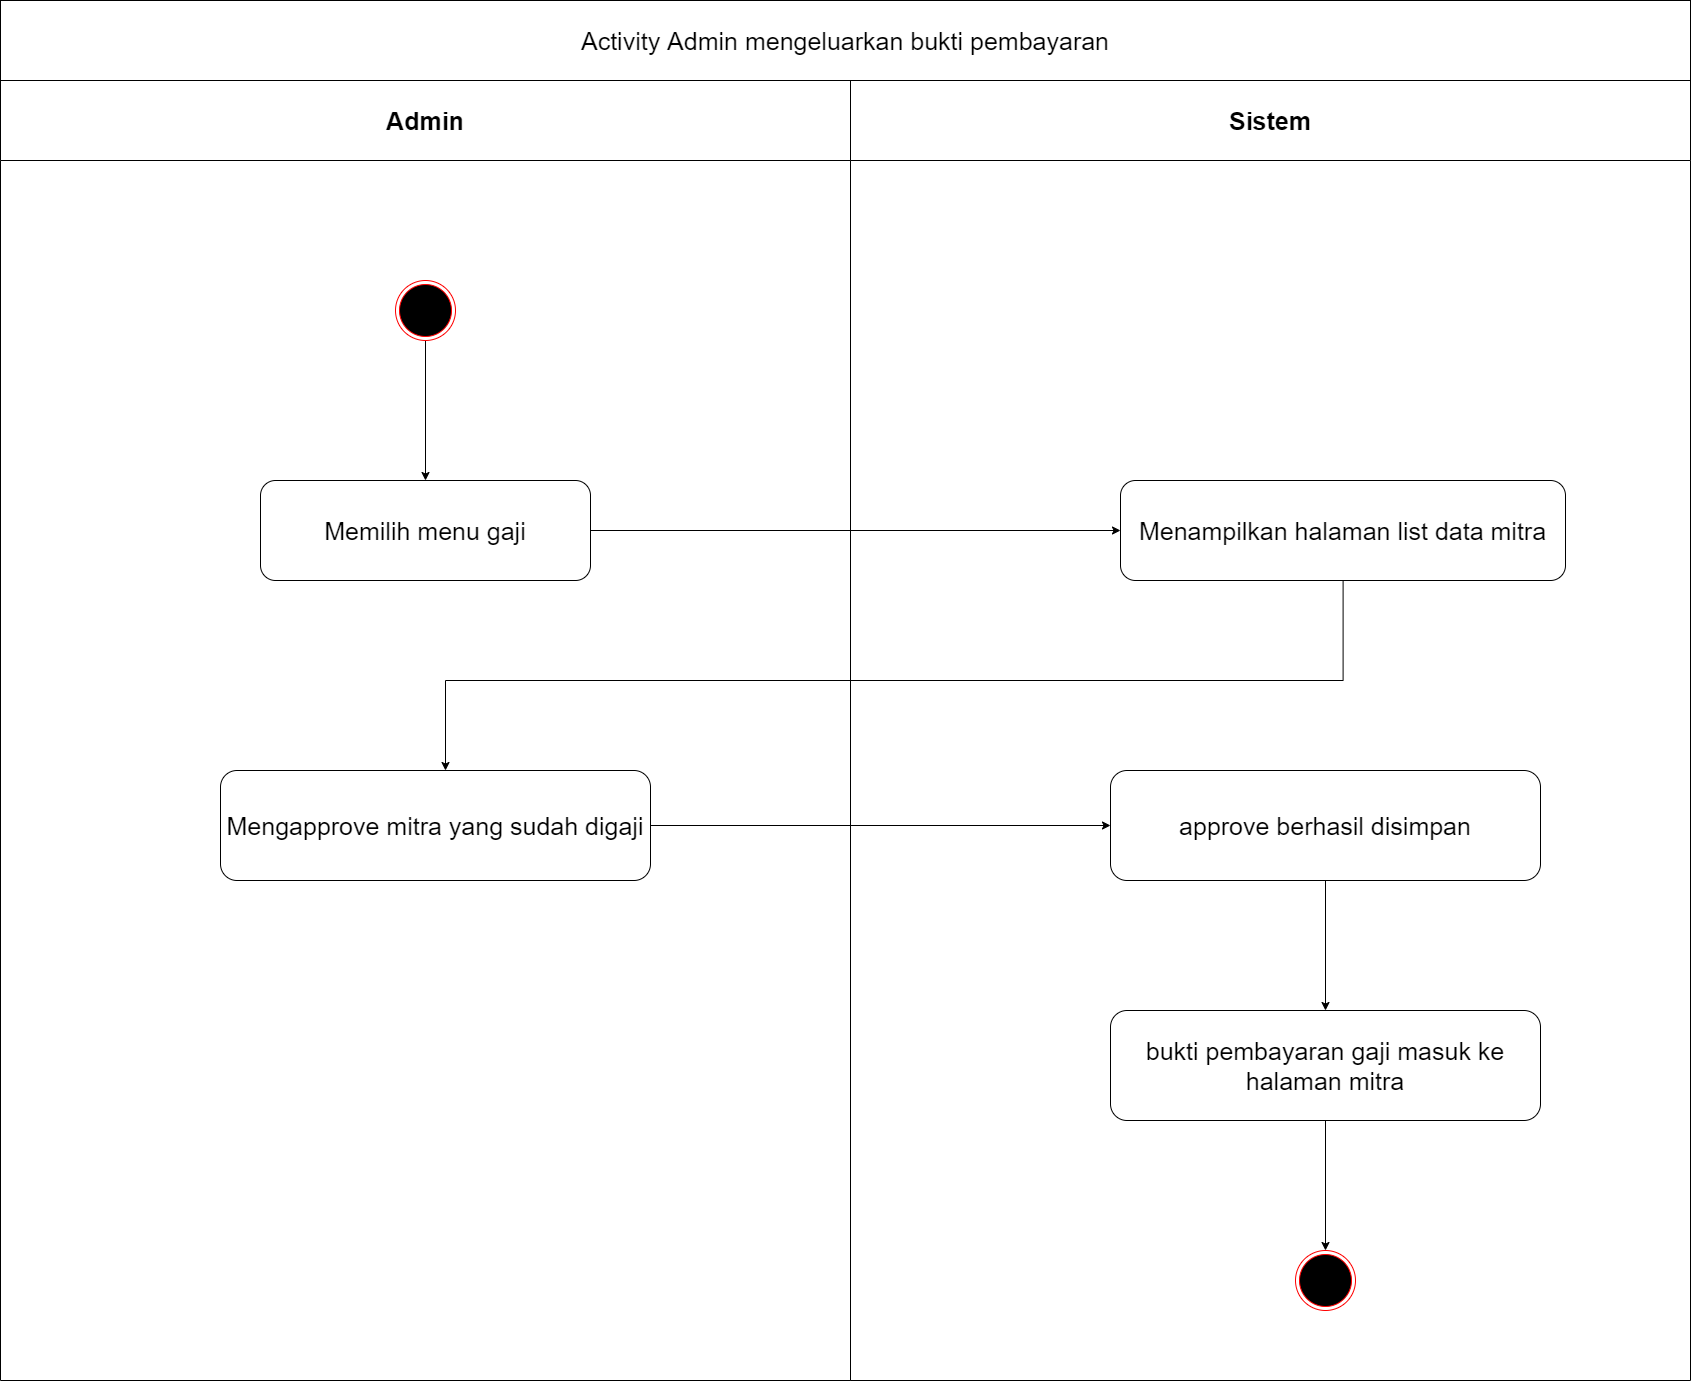

The diagram above was exported from draw.io. Its source (the exported page's mxGraphModel, read from the mxfile embedded in the PNG):
<mxGraphModel dx="1704" dy="988" grid="1" gridSize="10" guides="1" tooltips="1" connect="1" arrows="1" fold="1" page="1" pageScale="1" pageWidth="1000" pageHeight="1000" math="0" shadow="0">
  <root>
    <mxCell id="GDmvIl-CASP-Xjgs8epl-0" />
    <mxCell id="GDmvIl-CASP-Xjgs8epl-1" parent="GDmvIl-CASP-Xjgs8epl-0" />
    <mxCell id="DuVI8M_iH3vxco6VcL2g-0" value="Admin" style="swimlane;whiteSpace=wrap;startSize=80;fontSize=25;" parent="GDmvIl-CASP-Xjgs8epl-1" vertex="1">
      <mxGeometry x="190" y="160" width="850" height="1300" as="geometry" />
    </mxCell>
    <mxCell id="DuVI8M_iH3vxco6VcL2g-1" style="edgeStyle=orthogonalEdgeStyle;rounded=0;orthogonalLoop=1;jettySize=auto;html=1;" parent="DuVI8M_iH3vxco6VcL2g-0" source="DuVI8M_iH3vxco6VcL2g-2" target="DuVI8M_iH3vxco6VcL2g-3" edge="1">
      <mxGeometry relative="1" as="geometry" />
    </mxCell>
    <mxCell id="DuVI8M_iH3vxco6VcL2g-2" value="" style="ellipse;html=1;shape=endState;fillColor=#000000;strokeColor=#ff0000;fontSize=25;" parent="DuVI8M_iH3vxco6VcL2g-0" vertex="1">
      <mxGeometry x="395" y="200" width="60" height="60" as="geometry" />
    </mxCell>
    <mxCell id="DuVI8M_iH3vxco6VcL2g-3" value="Memilih menu gaji" style="rounded=1;whiteSpace=wrap;html=1;fontSize=25;" parent="DuVI8M_iH3vxco6VcL2g-0" vertex="1">
      <mxGeometry x="260" y="400" width="330" height="100" as="geometry" />
    </mxCell>
    <mxCell id="DuVI8M_iH3vxco6VcL2g-4" value="Mengapprove mitra yang sudah digaji" style="rounded=1;whiteSpace=wrap;html=1;fontSize=25;" parent="DuVI8M_iH3vxco6VcL2g-0" vertex="1">
      <mxGeometry x="220" y="690" width="430" height="110" as="geometry" />
    </mxCell>
    <mxCell id="DuVI8M_iH3vxco6VcL2g-5" value="Sistem" style="swimlane;whiteSpace=wrap;startSize=80;fontSize=25;" parent="GDmvIl-CASP-Xjgs8epl-1" vertex="1">
      <mxGeometry x="1040" y="160" width="840" height="1300" as="geometry" />
    </mxCell>
    <mxCell id="DuVI8M_iH3vxco6VcL2g-6" value="Menampilkan halaman list data mitra" style="rounded=1;whiteSpace=wrap;html=1;fontSize=25;" parent="DuVI8M_iH3vxco6VcL2g-5" vertex="1">
      <mxGeometry x="270" y="400" width="445" height="100" as="geometry" />
    </mxCell>
    <mxCell id="DuVI8M_iH3vxco6VcL2g-7" value="" style="ellipse;html=1;shape=endState;fillColor=#000000;strokeColor=#ff0000;fontSize=25;" parent="DuVI8M_iH3vxco6VcL2g-5" vertex="1">
      <mxGeometry x="445" y="1170" width="60" height="60" as="geometry" />
    </mxCell>
    <mxCell id="DuVI8M_iH3vxco6VcL2g-8" style="edgeStyle=orthogonalEdgeStyle;rounded=0;orthogonalLoop=1;jettySize=auto;html=1;entryX=0.5;entryY=0;entryDx=0;entryDy=0;" parent="DuVI8M_iH3vxco6VcL2g-5" source="DuVI8M_iH3vxco6VcL2g-9" target="DuVI8M_iH3vxco6VcL2g-11" edge="1">
      <mxGeometry relative="1" as="geometry" />
    </mxCell>
    <mxCell id="DuVI8M_iH3vxco6VcL2g-9" value="approve berhasil disimpan" style="rounded=1;whiteSpace=wrap;html=1;fontSize=25;" parent="DuVI8M_iH3vxco6VcL2g-5" vertex="1">
      <mxGeometry x="260" y="690" width="430" height="110" as="geometry" />
    </mxCell>
    <mxCell id="DuVI8M_iH3vxco6VcL2g-10" style="edgeStyle=orthogonalEdgeStyle;rounded=0;orthogonalLoop=1;jettySize=auto;html=1;entryX=0.5;entryY=0;entryDx=0;entryDy=0;" parent="DuVI8M_iH3vxco6VcL2g-5" source="DuVI8M_iH3vxco6VcL2g-11" target="DuVI8M_iH3vxco6VcL2g-7" edge="1">
      <mxGeometry relative="1" as="geometry" />
    </mxCell>
    <mxCell id="DuVI8M_iH3vxco6VcL2g-11" value="bukti pembayaran gaji masuk ke halaman mitra" style="rounded=1;whiteSpace=wrap;html=1;fontSize=25;" parent="DuVI8M_iH3vxco6VcL2g-5" vertex="1">
      <mxGeometry x="260" y="930" width="430" height="110" as="geometry" />
    </mxCell>
    <mxCell id="DuVI8M_iH3vxco6VcL2g-12" value="&lt;font style=&quot;font-size: 25px&quot;&gt;Activity Admin mengeluarkan bukti pembayaran&lt;/font&gt;" style="rounded=0;whiteSpace=wrap;html=1;" parent="GDmvIl-CASP-Xjgs8epl-1" vertex="1">
      <mxGeometry x="190" y="80" width="1690" height="80" as="geometry" />
    </mxCell>
    <mxCell id="DuVI8M_iH3vxco6VcL2g-13" style="edgeStyle=orthogonalEdgeStyle;rounded=0;orthogonalLoop=1;jettySize=auto;html=1;" parent="GDmvIl-CASP-Xjgs8epl-1" source="DuVI8M_iH3vxco6VcL2g-3" target="DuVI8M_iH3vxco6VcL2g-6" edge="1">
      <mxGeometry relative="1" as="geometry" />
    </mxCell>
    <mxCell id="DuVI8M_iH3vxco6VcL2g-14" style="edgeStyle=orthogonalEdgeStyle;rounded=0;orthogonalLoop=1;jettySize=auto;html=1;" parent="GDmvIl-CASP-Xjgs8epl-1" source="DuVI8M_iH3vxco6VcL2g-6" target="DuVI8M_iH3vxco6VcL2g-4" edge="1">
      <mxGeometry relative="1" as="geometry">
        <Array as="points">
          <mxPoint x="1533" y="760" />
          <mxPoint x="635" y="760" />
        </Array>
      </mxGeometry>
    </mxCell>
    <mxCell id="DuVI8M_iH3vxco6VcL2g-15" style="edgeStyle=orthogonalEdgeStyle;rounded=0;orthogonalLoop=1;jettySize=auto;html=1;" parent="GDmvIl-CASP-Xjgs8epl-1" source="DuVI8M_iH3vxco6VcL2g-4" target="DuVI8M_iH3vxco6VcL2g-9" edge="1">
      <mxGeometry relative="1" as="geometry" />
    </mxCell>
  </root>
</mxGraphModel>